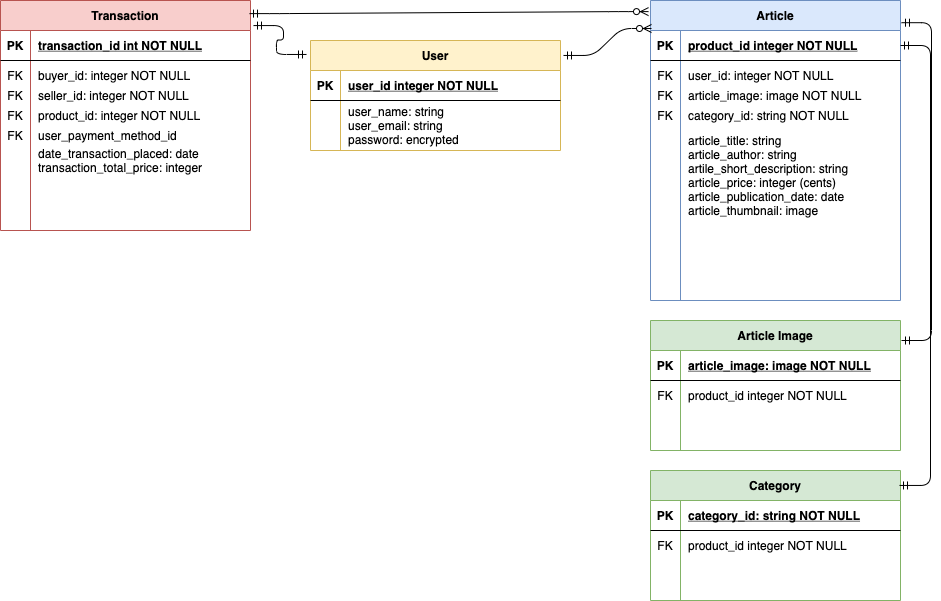

The diagram above was exported from draw.io. Its source (the exported page's mxGraphModel, read from the mxfile embedded in the PNG):
<mxGraphModel dx="1796" dy="614" grid="1" gridSize="10" guides="1" tooltips="1" connect="1" arrows="1" fold="1" page="1" pageScale="1" pageWidth="850" pageHeight="1100" math="0" shadow="0" extFonts="Permanent Marker^https://fonts.googleapis.com/css?family=Permanent+Marker">
  <root>
    <mxCell id="0" />
    <mxCell id="1" parent="0" />
    <mxCell id="C-vyLk0tnHw3VtMMgP7b-2" value="Transaction" style="shape=table;startSize=30;container=1;collapsible=1;childLayout=tableLayout;fixedRows=1;rowLines=0;fontStyle=1;align=center;resizeLast=1;fillColor=#f8cecc;strokeColor=#b85450;" parent="1" vertex="1">
      <mxGeometry x="-210" y="120" width="250" height="230" as="geometry" />
    </mxCell>
    <mxCell id="C-vyLk0tnHw3VtMMgP7b-3" value="" style="shape=partialRectangle;collapsible=0;dropTarget=0;pointerEvents=0;fillColor=none;points=[[0,0.5],[1,0.5]];portConstraint=eastwest;top=0;left=0;right=0;bottom=1;" parent="C-vyLk0tnHw3VtMMgP7b-2" vertex="1">
      <mxGeometry y="30" width="250" height="30" as="geometry" />
    </mxCell>
    <mxCell id="C-vyLk0tnHw3VtMMgP7b-4" value="PK" style="shape=partialRectangle;overflow=hidden;connectable=0;fillColor=none;top=0;left=0;bottom=0;right=0;fontStyle=1;" parent="C-vyLk0tnHw3VtMMgP7b-3" vertex="1">
      <mxGeometry width="30" height="30" as="geometry" />
    </mxCell>
    <mxCell id="C-vyLk0tnHw3VtMMgP7b-5" value="transaction_id int NOT NULL " style="shape=partialRectangle;overflow=hidden;connectable=0;fillColor=none;top=0;left=0;bottom=0;right=0;align=left;spacingLeft=6;fontStyle=5;" parent="C-vyLk0tnHw3VtMMgP7b-3" vertex="1">
      <mxGeometry x="30" width="220" height="30" as="geometry" />
    </mxCell>
    <mxCell id="C-vyLk0tnHw3VtMMgP7b-6" value="" style="shape=partialRectangle;collapsible=0;dropTarget=0;pointerEvents=0;fillColor=none;points=[[0,0.5],[1,0.5]];portConstraint=eastwest;top=0;left=0;right=0;bottom=0;" parent="C-vyLk0tnHw3VtMMgP7b-2" vertex="1">
      <mxGeometry y="60" width="250" height="30" as="geometry" />
    </mxCell>
    <mxCell id="C-vyLk0tnHw3VtMMgP7b-7" value="FK" style="shape=partialRectangle;overflow=hidden;connectable=0;fillColor=none;top=0;left=0;bottom=0;right=0;" parent="C-vyLk0tnHw3VtMMgP7b-6" vertex="1">
      <mxGeometry width="30" height="30" as="geometry" />
    </mxCell>
    <mxCell id="C-vyLk0tnHw3VtMMgP7b-8" value="buyer_id: integer NOT NULL" style="shape=partialRectangle;overflow=hidden;connectable=0;fillColor=none;top=0;left=0;bottom=0;right=0;align=left;spacingLeft=6;" parent="C-vyLk0tnHw3VtMMgP7b-6" vertex="1">
      <mxGeometry x="30" width="220" height="30" as="geometry" />
    </mxCell>
    <mxCell id="C-vyLk0tnHw3VtMMgP7b-9" value="" style="shape=partialRectangle;collapsible=0;dropTarget=0;pointerEvents=0;fillColor=none;points=[[0,0.5],[1,0.5]];portConstraint=eastwest;top=0;left=0;right=0;bottom=0;" parent="C-vyLk0tnHw3VtMMgP7b-2" vertex="1">
      <mxGeometry y="90" width="250" height="140" as="geometry" />
    </mxCell>
    <mxCell id="C-vyLk0tnHw3VtMMgP7b-10" value="" style="shape=partialRectangle;overflow=hidden;connectable=0;fillColor=none;top=0;left=0;bottom=0;right=0;" parent="C-vyLk0tnHw3VtMMgP7b-9" vertex="1">
      <mxGeometry width="30" height="140" as="geometry" />
    </mxCell>
    <mxCell id="C-vyLk0tnHw3VtMMgP7b-11" value="date_transaction_placed: date&#10;transaction_total_price: integer " style="shape=partialRectangle;overflow=hidden;connectable=0;fillColor=none;top=0;left=0;bottom=0;right=0;align=left;spacingLeft=6;" parent="C-vyLk0tnHw3VtMMgP7b-9" vertex="1">
      <mxGeometry x="30" width="220" height="140" as="geometry" />
    </mxCell>
    <mxCell id="C-vyLk0tnHw3VtMMgP7b-23" value="User" style="shape=table;startSize=30;container=1;collapsible=1;childLayout=tableLayout;fixedRows=1;rowLines=0;fontStyle=1;align=center;resizeLast=1;fillColor=#fff2cc;strokeColor=#d6b656;" parent="1" vertex="1">
      <mxGeometry x="100" y="160" width="250" height="110" as="geometry" />
    </mxCell>
    <mxCell id="C-vyLk0tnHw3VtMMgP7b-24" value="" style="shape=partialRectangle;collapsible=0;dropTarget=0;pointerEvents=0;fillColor=none;points=[[0,0.5],[1,0.5]];portConstraint=eastwest;top=0;left=0;right=0;bottom=1;" parent="C-vyLk0tnHw3VtMMgP7b-23" vertex="1">
      <mxGeometry y="30" width="250" height="30" as="geometry" />
    </mxCell>
    <mxCell id="C-vyLk0tnHw3VtMMgP7b-25" value="PK" style="shape=partialRectangle;overflow=hidden;connectable=0;fillColor=none;top=0;left=0;bottom=0;right=0;fontStyle=1;" parent="C-vyLk0tnHw3VtMMgP7b-24" vertex="1">
      <mxGeometry width="30" height="30" as="geometry" />
    </mxCell>
    <mxCell id="C-vyLk0tnHw3VtMMgP7b-26" value="user_id integer NOT NULL " style="shape=partialRectangle;overflow=hidden;connectable=0;fillColor=none;top=0;left=0;bottom=0;right=0;align=left;spacingLeft=6;fontStyle=5;" parent="C-vyLk0tnHw3VtMMgP7b-24" vertex="1">
      <mxGeometry x="30" width="220" height="30" as="geometry" />
    </mxCell>
    <mxCell id="C-vyLk0tnHw3VtMMgP7b-27" value="" style="shape=partialRectangle;collapsible=0;dropTarget=0;pointerEvents=0;fillColor=none;points=[[0,0.5],[1,0.5]];portConstraint=eastwest;top=0;left=0;right=0;bottom=0;" parent="C-vyLk0tnHw3VtMMgP7b-23" vertex="1">
      <mxGeometry y="60" width="250" height="50" as="geometry" />
    </mxCell>
    <mxCell id="C-vyLk0tnHw3VtMMgP7b-28" value="" style="shape=partialRectangle;overflow=hidden;connectable=0;fillColor=none;top=0;left=0;bottom=0;right=0;" parent="C-vyLk0tnHw3VtMMgP7b-27" vertex="1">
      <mxGeometry width="30" height="50" as="geometry" />
    </mxCell>
    <mxCell id="C-vyLk0tnHw3VtMMgP7b-29" value="user_name: string&#10;user_email: string&#10;password: encrypted" style="shape=partialRectangle;overflow=hidden;connectable=0;fillColor=none;top=0;left=0;bottom=0;right=0;align=left;spacingLeft=6;" parent="C-vyLk0tnHw3VtMMgP7b-27" vertex="1">
      <mxGeometry x="30" width="220" height="50" as="geometry" />
    </mxCell>
    <mxCell id="nGJv7qnBcT-K4_Zi9Qng-20" value="Article" style="shape=table;startSize=30;container=1;collapsible=1;childLayout=tableLayout;fixedRows=1;rowLines=0;fontStyle=1;align=center;resizeLast=1;fillColor=#dae8fc;strokeColor=#6c8ebf;" parent="1" vertex="1">
      <mxGeometry x="440" y="120" width="250" height="300" as="geometry" />
    </mxCell>
    <mxCell id="nGJv7qnBcT-K4_Zi9Qng-21" value="" style="shape=partialRectangle;collapsible=0;dropTarget=0;pointerEvents=0;fillColor=none;points=[[0,0.5],[1,0.5]];portConstraint=eastwest;top=0;left=0;right=0;bottom=1;" parent="nGJv7qnBcT-K4_Zi9Qng-20" vertex="1">
      <mxGeometry y="30" width="250" height="30" as="geometry" />
    </mxCell>
    <mxCell id="nGJv7qnBcT-K4_Zi9Qng-22" value="PK" style="shape=partialRectangle;overflow=hidden;connectable=0;fillColor=none;top=0;left=0;bottom=0;right=0;fontStyle=1;" parent="nGJv7qnBcT-K4_Zi9Qng-21" vertex="1">
      <mxGeometry width="30" height="30" as="geometry" />
    </mxCell>
    <mxCell id="nGJv7qnBcT-K4_Zi9Qng-23" value="product_id integer NOT NULL " style="shape=partialRectangle;overflow=hidden;connectable=0;fillColor=none;top=0;left=0;bottom=0;right=0;align=left;spacingLeft=6;fontStyle=5;" parent="nGJv7qnBcT-K4_Zi9Qng-21" vertex="1">
      <mxGeometry x="30" width="220" height="30" as="geometry" />
    </mxCell>
    <mxCell id="nGJv7qnBcT-K4_Zi9Qng-24" value="" style="shape=partialRectangle;collapsible=0;dropTarget=0;pointerEvents=0;fillColor=none;points=[[0,0.5],[1,0.5]];portConstraint=eastwest;top=0;left=0;right=0;bottom=0;" parent="nGJv7qnBcT-K4_Zi9Qng-20" vertex="1">
      <mxGeometry y="60" width="250" height="30" as="geometry" />
    </mxCell>
    <mxCell id="nGJv7qnBcT-K4_Zi9Qng-25" value="FK" style="shape=partialRectangle;overflow=hidden;connectable=0;fillColor=none;top=0;left=0;bottom=0;right=0;" parent="nGJv7qnBcT-K4_Zi9Qng-24" vertex="1">
      <mxGeometry width="30" height="30" as="geometry" />
    </mxCell>
    <mxCell id="nGJv7qnBcT-K4_Zi9Qng-26" value="user_id: integer NOT NULL" style="shape=partialRectangle;overflow=hidden;connectable=0;fillColor=none;top=0;left=0;bottom=0;right=0;align=left;spacingLeft=6;" parent="nGJv7qnBcT-K4_Zi9Qng-24" vertex="1">
      <mxGeometry x="30" width="220" height="30" as="geometry" />
    </mxCell>
    <mxCell id="nGJv7qnBcT-K4_Zi9Qng-27" value="" style="shape=partialRectangle;collapsible=0;dropTarget=0;pointerEvents=0;fillColor=none;points=[[0,0.5],[1,0.5]];portConstraint=eastwest;top=0;left=0;right=0;bottom=0;" parent="nGJv7qnBcT-K4_Zi9Qng-20" vertex="1">
      <mxGeometry y="90" width="250" height="140" as="geometry" />
    </mxCell>
    <mxCell id="nGJv7qnBcT-K4_Zi9Qng-28" value="" style="shape=partialRectangle;overflow=hidden;connectable=0;fillColor=none;top=0;left=0;bottom=0;right=0;" parent="nGJv7qnBcT-K4_Zi9Qng-27" vertex="1">
      <mxGeometry width="30" height="140" as="geometry" />
    </mxCell>
    <mxCell id="nGJv7qnBcT-K4_Zi9Qng-29" value="&#10;&#10;&#10;article_title: string&#10;article_author: string&#10;artile_short_description: string&#10;article_price: integer (cents)&#10;article_publication_date: date&#10;article_thumbnail: image&#10;" style="shape=partialRectangle;overflow=hidden;connectable=0;fillColor=none;top=0;left=0;bottom=0;right=0;align=left;spacingLeft=6;" parent="nGJv7qnBcT-K4_Zi9Qng-27" vertex="1">
      <mxGeometry x="30" width="220" height="140" as="geometry" />
    </mxCell>
    <mxCell id="nGJv7qnBcT-K4_Zi9Qng-30" value="FK" style="shape=partialRectangle;overflow=hidden;connectable=0;fillColor=none;top=0;left=0;bottom=0;right=0;" parent="1" vertex="1">
      <mxGeometry x="-210" y="200" width="30" height="30" as="geometry" />
    </mxCell>
    <mxCell id="nGJv7qnBcT-K4_Zi9Qng-31" value="user_payment_method_id" style="shape=partialRectangle;overflow=hidden;connectable=0;fillColor=none;top=0;left=0;bottom=0;right=0;align=left;spacingLeft=6;" parent="1" vertex="1">
      <mxGeometry x="-180" y="240" width="220" height="30" as="geometry" />
    </mxCell>
    <mxCell id="nGJv7qnBcT-K4_Zi9Qng-35" value="product_id: integer NOT NULL" style="shape=partialRectangle;overflow=hidden;connectable=0;fillColor=none;top=0;left=0;bottom=0;right=0;align=left;spacingLeft=6;" parent="1" vertex="1">
      <mxGeometry x="-180" y="220" width="220" height="30" as="geometry" />
    </mxCell>
    <mxCell id="nGJv7qnBcT-K4_Zi9Qng-36" value="FK" style="shape=partialRectangle;overflow=hidden;connectable=0;fillColor=none;top=0;left=0;bottom=0;right=0;" parent="1" vertex="1">
      <mxGeometry x="-210" y="220" width="30" height="30" as="geometry" />
    </mxCell>
    <mxCell id="nGJv7qnBcT-K4_Zi9Qng-37" value="seller_id: integer NOT NULL" style="shape=partialRectangle;overflow=hidden;connectable=0;fillColor=none;top=0;left=0;bottom=0;right=0;align=left;spacingLeft=6;" parent="1" vertex="1">
      <mxGeometry x="-180" y="200" width="220" height="30" as="geometry" />
    </mxCell>
    <mxCell id="nGJv7qnBcT-K4_Zi9Qng-39" value="FK" style="shape=partialRectangle;overflow=hidden;connectable=0;fillColor=none;top=0;left=0;bottom=0;right=0;" parent="1" vertex="1">
      <mxGeometry x="-210" y="240" width="30" height="30" as="geometry" />
    </mxCell>
    <mxCell id="nGJv7qnBcT-K4_Zi9Qng-40" value="FK" style="shape=partialRectangle;overflow=hidden;connectable=0;fillColor=none;top=0;left=0;bottom=0;right=0;" parent="1" vertex="1">
      <mxGeometry x="440" y="200" width="30" height="30" as="geometry" />
    </mxCell>
    <mxCell id="nGJv7qnBcT-K4_Zi9Qng-41" value="article_image: image NOT NULL" style="shape=partialRectangle;overflow=hidden;connectable=0;fillColor=none;top=0;left=0;bottom=0;right=0;align=left;spacingLeft=6;" parent="1" vertex="1">
      <mxGeometry x="470" y="200" width="220" height="30" as="geometry" />
    </mxCell>
    <mxCell id="nGJv7qnBcT-K4_Zi9Qng-54" value="Article Image" style="shape=table;startSize=30;container=1;collapsible=1;childLayout=tableLayout;fixedRows=1;rowLines=0;fontStyle=1;align=center;resizeLast=1;fillColor=#d5e8d4;strokeColor=#82b366;" parent="1" vertex="1">
      <mxGeometry x="440" y="440" width="250" height="130" as="geometry" />
    </mxCell>
    <mxCell id="nGJv7qnBcT-K4_Zi9Qng-55" value="" style="shape=partialRectangle;collapsible=0;dropTarget=0;pointerEvents=0;fillColor=none;points=[[0,0.5],[1,0.5]];portConstraint=eastwest;top=0;left=0;right=0;bottom=1;" parent="nGJv7qnBcT-K4_Zi9Qng-54" vertex="1">
      <mxGeometry y="30" width="250" height="30" as="geometry" />
    </mxCell>
    <mxCell id="nGJv7qnBcT-K4_Zi9Qng-56" value="PK" style="shape=partialRectangle;overflow=hidden;connectable=0;fillColor=none;top=0;left=0;bottom=0;right=0;fontStyle=1;" parent="nGJv7qnBcT-K4_Zi9Qng-55" vertex="1">
      <mxGeometry width="30" height="30" as="geometry" />
    </mxCell>
    <mxCell id="nGJv7qnBcT-K4_Zi9Qng-57" value="article_image: image NOT NULL" style="shape=partialRectangle;overflow=hidden;connectable=0;fillColor=none;top=0;left=0;bottom=0;right=0;align=left;spacingLeft=6;fontStyle=5;" parent="nGJv7qnBcT-K4_Zi9Qng-55" vertex="1">
      <mxGeometry x="30" width="220" height="30" as="geometry" />
    </mxCell>
    <mxCell id="nGJv7qnBcT-K4_Zi9Qng-58" value="" style="shape=partialRectangle;collapsible=0;dropTarget=0;pointerEvents=0;fillColor=none;points=[[0,0.5],[1,0.5]];portConstraint=eastwest;top=0;left=0;right=0;bottom=0;" parent="nGJv7qnBcT-K4_Zi9Qng-54" vertex="1">
      <mxGeometry y="60" width="250" height="30" as="geometry" />
    </mxCell>
    <mxCell id="nGJv7qnBcT-K4_Zi9Qng-59" value="FK" style="shape=partialRectangle;overflow=hidden;connectable=0;fillColor=none;top=0;left=0;bottom=0;right=0;" parent="nGJv7qnBcT-K4_Zi9Qng-58" vertex="1">
      <mxGeometry width="30" height="30" as="geometry" />
    </mxCell>
    <mxCell id="nGJv7qnBcT-K4_Zi9Qng-60" value="product_id integer NOT NULL" style="shape=partialRectangle;overflow=hidden;connectable=0;fillColor=none;top=0;left=0;bottom=0;right=0;align=left;spacingLeft=6;fontStyle=0" parent="nGJv7qnBcT-K4_Zi9Qng-58" vertex="1">
      <mxGeometry x="30" width="220" height="30" as="geometry" />
    </mxCell>
    <mxCell id="nGJv7qnBcT-K4_Zi9Qng-66" value="" style="edgeStyle=entityRelationEdgeStyle;fontSize=12;html=1;endArrow=ERmandOne;startArrow=ERmandOne;entryX=1.004;entryY=0.074;entryDx=0;entryDy=0;entryPerimeter=0;" parent="1" target="nGJv7qnBcT-K4_Zi9Qng-20" edge="1">
      <mxGeometry width="100" height="100" relative="1" as="geometry">
        <mxPoint x="691" y="460" as="sourcePoint" />
        <mxPoint x="430" y="150" as="targetPoint" />
      </mxGeometry>
    </mxCell>
    <mxCell id="nGJv7qnBcT-K4_Zi9Qng-68" value="" style="edgeStyle=entityRelationEdgeStyle;fontSize=12;html=1;endArrow=ERzeroToMany;startArrow=ERmandOne;exitX=1.012;exitY=0.136;exitDx=0;exitDy=0;exitPerimeter=0;entryX=0.004;entryY=-0.067;entryDx=0;entryDy=0;entryPerimeter=0;" parent="1" source="C-vyLk0tnHw3VtMMgP7b-23" target="nGJv7qnBcT-K4_Zi9Qng-21" edge="1">
      <mxGeometry width="100" height="100" relative="1" as="geometry">
        <mxPoint x="370" y="130" as="sourcePoint" />
        <mxPoint x="436" y="141" as="targetPoint" />
      </mxGeometry>
    </mxCell>
    <mxCell id="nGJv7qnBcT-K4_Zi9Qng-73" value="" style="edgeStyle=entityRelationEdgeStyle;fontSize=12;html=1;endArrow=ERzeroToMany;startArrow=ERmandOne;entryX=-0.008;entryY=0.037;entryDx=0;entryDy=0;entryPerimeter=0;exitX=0.996;exitY=0.057;exitDx=0;exitDy=0;exitPerimeter=0;" parent="1" source="C-vyLk0tnHw3VtMMgP7b-2" target="nGJv7qnBcT-K4_Zi9Qng-20" edge="1">
      <mxGeometry width="100" height="100" relative="1" as="geometry">
        <mxPoint x="210" y="280" as="sourcePoint" />
        <mxPoint x="430" y="143" as="targetPoint" />
      </mxGeometry>
    </mxCell>
    <mxCell id="nGJv7qnBcT-K4_Zi9Qng-75" value="" style="edgeStyle=entityRelationEdgeStyle;fontSize=12;html=1;endArrow=ERmandOne;startArrow=ERmandOne;exitX=1.012;exitY=0.109;exitDx=0;exitDy=0;exitPerimeter=0;entryX=-0.016;entryY=0.127;entryDx=0;entryDy=0;entryPerimeter=0;" parent="1" source="C-vyLk0tnHw3VtMMgP7b-2" target="C-vyLk0tnHw3VtMMgP7b-23" edge="1">
      <mxGeometry width="100" height="100" relative="1" as="geometry">
        <mxPoint x="60" y="170" as="sourcePoint" />
        <mxPoint x="310" y="180" as="targetPoint" />
      </mxGeometry>
    </mxCell>
    <mxCell id="RnUIyne-uH8TPelEWymK-1" value="category_id: string NOT NULL" style="shape=partialRectangle;overflow=hidden;connectable=0;fillColor=none;top=0;left=0;bottom=0;right=0;align=left;spacingLeft=6;" parent="1" vertex="1">
      <mxGeometry x="470" y="220" width="220" height="30" as="geometry" />
    </mxCell>
    <mxCell id="RnUIyne-uH8TPelEWymK-5" value="FK" style="shape=partialRectangle;overflow=hidden;connectable=0;fillColor=none;top=0;left=0;bottom=0;right=0;" parent="1" vertex="1">
      <mxGeometry x="440" y="220" width="30" height="30" as="geometry" />
    </mxCell>
    <mxCell id="RnUIyne-uH8TPelEWymK-6" value="Category" style="shape=table;startSize=30;container=1;collapsible=1;childLayout=tableLayout;fixedRows=1;rowLines=0;fontStyle=1;align=center;resizeLast=1;fillColor=#d5e8d4;strokeColor=#82b366;" parent="1" vertex="1">
      <mxGeometry x="440" y="590" width="250" height="130" as="geometry" />
    </mxCell>
    <mxCell id="RnUIyne-uH8TPelEWymK-7" value="" style="shape=partialRectangle;collapsible=0;dropTarget=0;pointerEvents=0;fillColor=none;points=[[0,0.5],[1,0.5]];portConstraint=eastwest;top=0;left=0;right=0;bottom=1;" parent="RnUIyne-uH8TPelEWymK-6" vertex="1">
      <mxGeometry y="30" width="250" height="30" as="geometry" />
    </mxCell>
    <mxCell id="RnUIyne-uH8TPelEWymK-8" value="PK" style="shape=partialRectangle;overflow=hidden;connectable=0;fillColor=none;top=0;left=0;bottom=0;right=0;fontStyle=1;" parent="RnUIyne-uH8TPelEWymK-7" vertex="1">
      <mxGeometry width="30" height="30" as="geometry" />
    </mxCell>
    <mxCell id="RnUIyne-uH8TPelEWymK-9" value="category_id: string NOT NULL" style="shape=partialRectangle;overflow=hidden;connectable=0;fillColor=none;top=0;left=0;bottom=0;right=0;align=left;spacingLeft=6;fontStyle=5;" parent="RnUIyne-uH8TPelEWymK-7" vertex="1">
      <mxGeometry x="30" width="220" height="30" as="geometry" />
    </mxCell>
    <mxCell id="RnUIyne-uH8TPelEWymK-10" value="" style="shape=partialRectangle;collapsible=0;dropTarget=0;pointerEvents=0;fillColor=none;points=[[0,0.5],[1,0.5]];portConstraint=eastwest;top=0;left=0;right=0;bottom=0;" parent="RnUIyne-uH8TPelEWymK-6" vertex="1">
      <mxGeometry y="60" width="250" height="30" as="geometry" />
    </mxCell>
    <mxCell id="RnUIyne-uH8TPelEWymK-11" value="FK" style="shape=partialRectangle;overflow=hidden;connectable=0;fillColor=none;top=0;left=0;bottom=0;right=0;" parent="RnUIyne-uH8TPelEWymK-10" vertex="1">
      <mxGeometry width="30" height="30" as="geometry" />
    </mxCell>
    <mxCell id="RnUIyne-uH8TPelEWymK-12" value="product_id integer NOT NULL" style="shape=partialRectangle;overflow=hidden;connectable=0;fillColor=none;top=0;left=0;bottom=0;right=0;align=left;spacingLeft=6;fontStyle=0" parent="RnUIyne-uH8TPelEWymK-10" vertex="1">
      <mxGeometry x="30" width="220" height="30" as="geometry" />
    </mxCell>
    <mxCell id="RnUIyne-uH8TPelEWymK-14" value="" style="edgeStyle=entityRelationEdgeStyle;fontSize=12;html=1;endArrow=ERmandOne;startArrow=ERmandOne;exitX=0.996;exitY=0.115;exitDx=0;exitDy=0;exitPerimeter=0;" parent="1" source="RnUIyne-uH8TPelEWymK-6" target="nGJv7qnBcT-K4_Zi9Qng-21" edge="1">
      <mxGeometry width="100" height="100" relative="1" as="geometry">
        <mxPoint x="340" y="460" as="sourcePoint" />
        <mxPoint x="790" y="170" as="targetPoint" />
      </mxGeometry>
    </mxCell>
  </root>
</mxGraphModel>